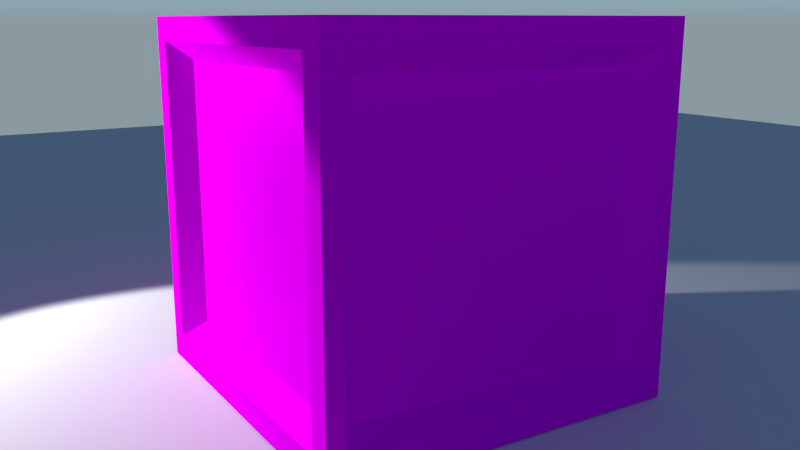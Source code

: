 # Source: box.blend  (saved by Blender 2.71.0; exported with 4.5.12 LTS)
import bpy
from mathutils import Matrix  # noqa: F401  (used for matrix-valued properties, if any)

bpy.ops.wm.read_factory_settings(use_empty=True)
scene = bpy.context.scene
scene.name = 'Scene'

# ---- collections
col_collection_1 = bpy.data.collections.new('Collection 1'); scene.collection.children.link(col_collection_1)

# ---- images (referenced by path relative to the original .blend; pixels are not part of the script)
import os
ASSET_DIR = os.environ.get("B2B_ASSET_DIR", "")  # directory of the original .blend (textures are referenced by path, not embedded)
HERE = os.path.dirname(os.path.abspath(__file__))  # packed textures are extracted next to this script under _unpacked/

def load_image(name, relpath, width, height, colorspace="sRGB"):
    """Load a texture the original file referenced (path relative to the .blend, or extracted next to this script)."""
    p = next((c for c in (os.path.join(HERE, relpath), os.path.join(ASSET_DIR, relpath)) if relpath and os.path.exists(c)), "")
    if p:
        img = bpy.data.images.load(p, check_existing=True)
        img.name = name
    else:  # same state as the original file: an image datablock whose file is absent (Cycles renders it pink)
        img = bpy.data.images.new(name, width, height)
        img.source = "FILE"
        img.filepath = "//" + (relpath or name)
    img.colorspace_settings.name = colorspace
    return img
img_box_jpg = load_image('box.jpg', 'Images/box.jpg', 1024, 1024, 'sRGB')
img_box_spec_jpg = load_image('box_SPEC.jpg', 'Images/box_SPEC.jpg', 1024, 1024, 'sRGB')
img_box_bumpmap_jpg = load_image('box_bumpmap.jpg', 'Images/box_bumpmap.jpg', 1024, 1024, 'sRGB')

# ---- materials (node trees are filled in below, after node groups)
mat_box = bpy.data.materials.new('box')
mat_box.alpha_threshold = 0.0
mat_box.roughness = 0.5
mat_box.specular_intensity = 0.0
mat_box.line_color = (0.0, 0.0, 0.0, 1.0)

# ---- material node trees
mat_box.use_nodes = True; mat_box.node_tree.nodes.clear()
_N = mat_box.node_tree.nodes; _L = mat_box.node_tree.links
n0 = _N.new('ShaderNodeBsdfDiffuse'); n0.name = 'Diffuse BSDF'; n0.location = (-4, 569)
n1 = _N.new('ShaderNodeTexImage'); n1.name = 'Image Texture'; n1.location = (-267, 627)
n1.width = 140
n1.image = img_box_jpg
n2 = _N.new('ShaderNodeTexImage'); n2.name = 'Image Texture.001'; n2.location = (-269, 390)
n2.width = 140
n2.image = img_box_spec_jpg
n3 = _N.new('ShaderNodeBsdfAnisotropic'); n3.name = 'Glossy BSDF'; n3.location = (-59, 423)
n3.distribution = 'BECKMANN'
n3.inputs[1].default_value = 0.4472
n4 = _N.new('ShaderNodeMixShader'); n4.name = 'Mix Shader'; n4.location = (301, 466)
n4.inputs[0].default_value = 0.1
n5 = _N.new('ShaderNodeOutputMaterial'); n5.name = 'Material Output'; n5.location = (598, 443)
n6 = _N.new('ShaderNodeTexImage'); n6.name = 'Image Texture.002'; n6.location = (239, 309)
n6.width = 140
n6.image = img_box_bumpmap_jpg
n7 = _N.new('ShaderNodeMath'); n7.name = 'Math'; n7.location = (414, 333)
n7.operation = 'MULTIPLY'
n7.inputs[1].default_value = 0.2
n8 = _N.new('ShaderNodeDisplacement'); n8.name = 'Displacement'; n8.location = (0, 0)
n8.inputs[1].default_value = 0.0
n8.inputs[2].default_value = 0.1
_L.new(n1.outputs[0], n0.inputs[0])
_L.new(n0.outputs[0], n4.inputs[1])
_L.new(n4.outputs[0], n5.inputs[0])
_L.new(n3.outputs[0], n4.inputs[2])
_L.new(n2.outputs[0], n3.inputs[0])
_L.new(n6.outputs[0], n7.inputs[0])
_L.new(n7.outputs[0], n8.inputs[0])
_L.new(n8.outputs[0], n5.inputs[2])
n5.is_active_output = True

# ---- world
world_world = bpy.data.worlds.new('World'); scene.world = world_world
world_world.use_nodes = True; world_world.node_tree.nodes.clear()
_N = world_world.node_tree.nodes; _L = world_world.node_tree.links
n0 = _N.new('ShaderNodeOutputWorld'); n0.name = 'World Output'; n0.location = (374, 300)
n1 = _N.new('ShaderNodeTexSky'); n1.name = 'Sky Texture'; n1.location = (-211, 320)
n1.sky_type = 'HOSEK_WILKIE'
n1.turbidity = 1.0
n1.ground_albedo = 1.0
n1.sun_elevation = 1.571
n2 = _N.new('ShaderNodeBackground'); n2.name = 'Background'; n2.location = (26, 311)
_L.new(n2.outputs[0], n0.inputs[0])
_L.new(n1.outputs[0], n2.inputs[0])
n0.is_active_output = True
world_world.color = (0.05088, 0.05088, 0.05088)
world_world.use_sun_shadow = False
world_world.sun_shadow_jitter_overblur = 0.0
world_world.cycles.sampling_method = 'MANUAL'
world_world.cycles.sample_map_resolution = 256
world_world.light_settings.ao_factor = 0.2

# ---- cameras
cam_camera = bpy.data.cameras.new('Camera')
cam_camera.clip_end = 100.0
cam_camera.lens = 35.0
cam_camera.sensor_width = 32.0
cam_camera.sensor_height = 18.0
cam_camera.ortho_scale = 7.314
cam_camera.dof.focus_distance = 0.0

# ---- lights
light_point = bpy.data.lights.new('Point', 'SPOT')
light_point.transmission_factor = 0.0
light_point.energy = 1000.0
light_point.shadow_buffer_clip_start = 0.5
light_point.shadow_soft_size = 0.1
light_point.shadow_maximum_resolution = 0.006
light_point.use_absolute_resolution = True
light_point.cycles.use_multiple_importance_sampling = False

# ---- meshes
me_plane = bpy.data.meshes.new('Plane')
me_plane.from_pydata([(-1.0, -1.0, 0.0), (1.0, -1.0, 0.0), (-1.0, 1.0, 0.0), (1.0, 1.0, 0.0)], [], [(0, 1, 3, 2)])
me_plane.use_remesh_preserve_volume = False
me_plane.use_remesh_preserve_attributes = False
me_plane.use_mirror_vertex_groups = False
me_plane.update()
me_cube = bpy.data.meshes.new('Cube')
me_cube.from_pydata([(1.0, 1.0, -1.0), (1.0, -1.0, -1.0), (-1.0, -1.0, -1.0), (-1.0, 1.0, -1.0), (1.0, 1.0, 1.0), (1.0, -1.0, 1.0), (-1.0, -1.0, 1.0), (-1.0, 1.0, 1.0), (1.0, 1.0, 0.8683), (1.0, -1.0, 0.8683), (-1.0, -1.0, 0.8683), (-1.0, 1.0, 0.8683), (1.0, 1.0, -0.8528), (1.0, -1.0, -0.8528), (-1.0, -1.0, -0.8528), (-1.0, 1.0, -0.8528), (-0.8724, 1.0, -1.0), (-0.8724, -1.0, -1.0), (-0.8724, 1.0, 1.0), (-0.8724, -1.0, 1.0), (-0.8724, -1.0, 0.8683), (-0.8724, 1.0, 0.8683), (-0.8724, 1.0, -0.8528), (-0.8724, -1.0, -0.8528), (0.8619, 1.0, -1.0), (0.8619, -1.0, -1.0), (0.8619, 1.0, 1.0), (0.8619, -1.0, 1.0), (0.8619, -1.0, 0.8683), (0.8619, 1.0, 0.8683), (0.8619, 1.0, -0.8528), (0.8619, -1.0, -0.8528), (1.0, -0.9039, -1.0), (-1.0, -0.9039, -1.0), (1.0, -0.9039, 1.0), (-1.0, -0.9039, 1.0), (1.0, -0.9039, 0.8683), (-1.0, -0.9039, 0.8683), (1.0, -0.9039, -0.8528), (-1.0, -0.9039, -0.8528), (-0.8724, -0.9039, -1.0), (-0.8724, -0.9039, 1.0), (0.8619, -0.9039, -1.0), (0.8619, -0.9039, 1.0), (-1.0, 0.8863, -1.0), (-1.0, 0.8863, 1.0), (-1.0, 0.8863, 0.8683), (-1.0, 0.8863, -0.8528), (-0.8724, 0.8863, -1.0), (0.8619, 0.8863, -1.0), (1.0, 0.8863, -1.0), (1.0, 0.8863, 1.0), (1.0, 0.8863, 0.8683), (1.0, 0.8863, -0.8528), (-0.8724, 0.8863, 1.0), (0.8619, 0.8863, 1.0), (-0.7687, -0.8813, 0.7652), (-0.7687, 0.8799, 0.7652), (-0.7687, 0.8799, -0.7503), (-0.7687, -0.8813, -0.7503), (0.7586, -0.8813, 0.7652), (0.7586, 0.8799, 0.7652), (0.7586, 0.8799, -0.7503), (0.7586, -0.8813, -0.7503), (0.8802, -0.7967, 0.7652), (-0.881, -0.7967, 0.7652), (0.8802, -0.7967, -0.7503), (-0.881, -0.7967, -0.7503), (-0.7687, -0.7967, -0.88), (-0.7687, -0.7967, 0.8812), (0.7586, -0.7967, -0.88), (0.7586, -0.7967, 0.8812), (-0.881, 0.7798, 0.7652), (-0.881, 0.7798, -0.7503), (-0.7687, 0.7798, -0.88), (0.7586, 0.7798, -0.88), (0.8802, 0.7798, 0.7652), (0.8802, 0.7798, -0.7503), (-0.7687, 0.7798, 0.8812), (0.7586, 0.7798, 0.8812)], [], [(40, 17, 2, 33), (41, 35, 6, 19), (36, 34, 5, 9), (20, 19, 6, 10), (46, 45, 7, 11), (22, 16, 3, 15), (38, 36, 9, 13), (23, 20, 10, 14), (47, 46, 11, 15), (18, 21, 11, 7), (21, 22, 15, 11), (32, 38, 13, 1), (17, 23, 14, 2), (44, 47, 15, 3), (42, 25, 17, 40), (43, 41, 19, 27), (28, 27, 19, 20), (30, 24, 16, 22), (42, 40, 68, 70), (26, 29, 21, 18), (29, 30, 62, 61), (25, 31, 23, 17), (32, 1, 25, 42), (34, 43, 27, 5), (9, 5, 27, 28), (12, 0, 24, 30), (13, 9, 28, 31), (4, 8, 29, 26), (8, 12, 30, 29), (1, 13, 31, 25), (48, 40, 33, 44), (54, 45, 35, 41), (52, 51, 34, 36), (10, 6, 35, 37), (53, 52, 76, 77), (14, 10, 37, 39), (50, 53, 38, 32), (2, 14, 39, 33), (21, 29, 61, 57), (38, 53, 77, 66), (50, 32, 42, 49), (51, 55, 43, 34), (37, 35, 45, 46), (48, 49, 75, 74), (33, 39, 47, 44), (16, 48, 44, 3), (18, 7, 45, 54), (8, 4, 51, 52), (12, 8, 52, 53), (0, 12, 53, 50), (24, 49, 48, 16), (26, 18, 54, 55), (0, 50, 49, 24), (4, 26, 55, 51), (63, 60, 56, 59), (61, 62, 58, 57), (77, 76, 64, 66), (75, 70, 68, 74), (79, 78, 69, 71), (67, 65, 72, 73), (31, 28, 60, 63), (49, 42, 70, 75), (36, 38, 66, 64), (47, 39, 67, 73), (55, 54, 78, 79), (54, 41, 69, 78), (30, 22, 58, 62), (52, 36, 64, 76), (28, 20, 56, 60), (41, 43, 71, 69), (39, 37, 65, 67), (40, 48, 74, 68), (46, 47, 73, 72), (22, 21, 57, 58), (37, 46, 72, 65), (43, 55, 79, 71), (20, 23, 59, 56), (23, 31, 63, 59)])
_uv = me_cube.uv_layers.new(name='UVMap')
_uv.uv.foreach_set('vector', [0.1197, 0.9075, 0.1197, 0.9979, -0.0003425, 0.9979, -0.0003425, 0.9075, 0.1126, 0.9998, 0.003472, 0.9998, 0.003472, 0.9176, 0.1126, 0.9176, 0.09771, 0.9013, 0.09797, 0.9994, -0.0004135, 0.9997, -0.0006758, 0.9016, 0.09659, 0.9046, 0.09659, 1.001, 0.003556, 1.001, 0.003556, 0.9046, 0.001464, 0.9063, 0.1046, 0.9063, 0.1046, 0.9952, 0.001464, 0.9952, 0.9992, 0.09524, 0.8923, 0.09524, 0.8923, 0.002582, 0.9992, 0.002582, 0.09709, 0.09797, 0.09709, 0.9009, 0.0005233, 0.9009, 0.0005233, 0.09797, 0.09884, 0.09864, 0.09534, 0.9055, 0.001426, 0.9055, 0.004922, 0.09862, 0.1023, 0.1012, 0.1007, 0.9043, 0.0009574, 0.9043, 0.002585, 0.1012, 0.9008, 1.001, 0.9008, 0.901, 0.9976, 0.901, 0.9976, 1.001, 0.9042, 0.892, 0.9042, 0.08608, 1.001, 0.08608, 1.001, 0.892, 0.09766, 0.001602, 0.09662, 0.1007, 0.001252, 0.1007, 0.002294, 0.001602, 0.09949, -0.001441, 0.09949, 0.1027, 0.004362, 0.1027, 0.004362, -0.001441, 0.001813, 0.002241, 0.1033, 0.002241, 0.1033, 0.09749, 0.001813, 0.09749, 0.9014, 0.916, 0.903, 0.9887, 0.08995, 0.9887, 0.08833, 0.916, 0.8992, 1.001, 0.1249, 1.001, 0.1249, 0.9191, 0.8992, 0.9191, 0.8932, 0.9398, 0.8932, 0.963, 0.5876, 0.963, 0.5876, 0.9398, 0.9056, 0.0002961, 0.9073, 0.0944, 0.1055, 0.0944, 0.1038, 0.0002963, 0.9327, 0.9554, 0.0686, 0.9554, 0.1295, 0.9121, 0.8904, 0.9121, 0.9107, 0.9016, 0.9107, 0.9979, 0.09632, 0.9979, 0.09632, 0.9016, 0.2122, 0.8532, 0.2123, 0.55, 0.2402, 0.568, 0.2401, 0.8351, 0.9024, 0.003162, 0.9024, 0.09869, 0.09404, 0.09706, 0.09404, 0.001535, 0.9996, 0.9097, 0.9996, 0.9933, 0.8794, 0.9933, 0.8794, 0.9097, 0.1174, 0.08284, 0.0026, 0.08284, 0.0026, 0.002997, 0.1174, 0.002997, 0.9958, 0.9051, 0.9958, 0.9968, 0.8997, 0.9968, 0.8997, 0.9051, 0.1039, 0.09718, -0.0005068, 0.09718, -0.000507, -0.0007461, 0.1039, -0.0007461, 0.9998, 0.1027, 0.9981, 0.9049, 0.9074, 0.9049, 0.909, 0.1027, 0.1021, 0.9033, 0.1021, 0.9986, 0.002159, 0.9986, 0.002159, 0.9033, -0.0006054, 0.8968, -0.0006048, 0.1027, 0.09927, 0.1027, 0.09927, 0.8968, 0.9989, 0.00109, 1.001, 0.1002, 0.899, 0.1002, 0.8973, 0.00109, 0.9143, 1.0, 0.07507, 1.0, 0.07344, 0.9125, 0.9127, 0.9125, 0.9077, 0.9021, 0.9077, 0.9968, 0.1084, 0.9968, 0.1084, 0.9021, 0.9004, 0.9981, 0.9, 0.902, 0.09904, 0.902, 0.0995, 0.9981, 0.9979, 0.9002, 0.9979, 0.9991, 0.9062, 0.9991, 0.9062, 0.9002, 0.9403, 0.06424, 0.9455, 0.939, 0.9027, 0.9018, 0.9014, 0.1038, 0.924, 0.5393, 0.924, 0.8425, 0.907, 0.8425, 0.907, 0.5393, 0.1011, 0.09518, 0.1011, -0.002206, 0.9022, -0.000173, 0.9022, 0.09828, 0.9021, 3.375e-07, 0.9969, -0.001627, 0.9969, 0.09501, 0.9021, 0.09663, 0.9603, 0.9474, 0.04266, 0.9474, 0.1038, 0.9048, 0.9119, 0.9048, 0.06757, 0.06679, 0.9416, 0.06028, 0.9033, 0.09977, 0.1021, 0.09847, 0.9143, 0.9929, 0.07507, 0.9929, 0.07344, 0.9005, 0.9127, 0.9005, 0.9035, 0.9029, 0.9035, 1.002, 0.1043, 1.002, 0.1043, 0.9029, 0.08989, 0.9978, 0.08827, 0.9061, 0.9009, 0.9045, 0.9025, 0.9962, 0.0778, 0.9552, 0.9419, 0.9552, 0.8904, 0.9017, 0.1295, 0.9017, 0.09835, 0.09648, 0.09835, 0.001406, 0.8982, 0.001405, 0.8982, 0.09648, 0.1119, 0.0007082, 0.1119, 0.0974, 0.003415, 0.0974, 0.003415, 0.0007082, 1.001, 0.994, 0.8928, 0.994, 0.8928, 0.8977, 1.001, 0.8977, 0.9998, 0.9026, 0.9998, 0.9999, 0.9008, 0.9994, 0.9008, 0.9021, 1.0, 0.0984, 0.9986, 0.9008, 0.9008, 0.9008, 0.9025, 0.0984, 0.9989, -0.0004588, 0.9989, 0.1006, 0.9022, 0.1006, 0.9022, -0.0004588, 0.9038, 0.9174, 0.9054, 0.9984, 0.09239, 0.9984, 0.09076, 0.9174, 0.8974, 1.001, 0.1231, 1.001, 0.1231, 0.9118, 0.8974, 0.9118, 0.9985, 0.001443, 0.9985, 0.1064, 0.8709, 0.1064, 0.8709, 0.001443, 1.001, 0.09443, 0.8831, 0.09443, 0.8831, -0.002839, 1.001, -0.002839, 0.8982, 0.1015, 0.8982, 0.89, 0.1036, 0.89, 0.1036, 0.1015, 0.9033, 0.1032, 0.9033, 0.8973, 0.1031, 0.8973, 0.1031, 0.1032, 0.897, 0.09682, 0.897, 0.8977, 0.1066, 0.8977, 0.1098, 0.1033, 0.8974, 0.8918, 0.08803, 0.8918, 0.08803, 0.1077, 0.8974, 0.1077, 0.1142, 0.09802, 0.8918, 0.09802, 0.8918, 0.9007, 0.1142, 0.9007, 0.1035, 0.8993, 0.1085, 0.1014, 0.8946, 0.1014, 0.8996, 0.8993, 0.2109, 0.55, 0.2109, 0.8532, 0.1832, 0.835, 0.1832, 0.568, 0.9494, 0.9612, 0.05742, 0.9612, 0.1108, 0.91, 0.8963, 0.91, 0.8117, 0.8425, 0.8117, 0.5393, 0.84, 0.5573, 0.84, 0.8243, 0.04837, 0.0497, 0.9438, 0.0497, 0.9016, 0.09892, 0.113, 0.09892, 0.9674, 0.02537, 0.05383, 0.02537, 0.1133, 0.09409, 0.9179, 0.09409, 0.9904, 0.02055, 0.04735, 0.02055, 0.08923, 0.09451, 0.9197, 0.09451, 0.9026, 0.09493, 0.1004, 0.09493, 0.1483, 0.02192, 0.8548, 0.02192, 0.9525, 0.9502, 0.05927, 0.9485, 0.1091, 0.9028, 0.8995, 0.9044, 0.9623, 0.9636, 0.05369, 0.9636, 0.11, 0.9019, 0.9061, 0.9019, 0.04249, 0.02016, 0.9561, 0.02016, 0.9017, 0.09582, 0.09714, 0.09582, 0.2697, 0.55, 0.2697, 0.8532, 0.2415, 0.835, 0.2415, 0.568, 0.05282, 0.9562, 0.9448, 0.9562, 0.8963, 0.9064, 0.1108, 0.9064, 0.03015, 0.8532, 0.03015, 0.55, 0.05828, 0.568, 0.05828, 0.835, 0.08751, 0.55, 0.08751, 0.8532, 0.05956, 0.835, 0.05956, 0.568, 0.9484, 0.9508, 0.06338, 0.9508, 0.1112, 0.8991, 0.9035, 0.8991, 0.04735, 0.02397, 0.9904, 0.02397, 0.9343, 0.0984, 0.1038, 0.0984, 0.08879, 0.8532, 0.08879, 0.55, 0.1166, 0.568, 0.1166, 0.835, 0.5587, 0.05917, 0.8642, 0.05917, 0.846, 0.08679, 0.5769, 0.08679])
me_cube.materials.append(mat_box)
me_cube.use_remesh_preserve_volume = False
me_cube.use_remesh_preserve_attributes = False
me_cube.use_mirror_vertex_groups = False
me_cube.update()

# ---- objects
ob_plane = bpy.data.objects.new('Plane', me_plane)
ob_point = bpy.data.objects.new('Point', light_point)
ob_cube = bpy.data.objects.new('Cube', me_cube)
ob_camera = bpy.data.objects.new('Camera', cam_camera)

# ---- transforms, parenting, visibility, modifiers, constraints
ob_plane.location = (-2.866, 2.938, 0.03442)
ob_plane.scale = (9.879, 9.879, 9.879)
ob_plane.lineart.crease_threshold = 0.0
ob_point.location = (-3.404, -3.776, 2.622)
ob_point.rotation_euler = (1.07, 1.25e-16, -0.7311)
ob_point.lineart.crease_threshold = 0.0
ob_cube.location = (0.0, 0.0, 1.041)
ob_cube.lock_rotations_4d = False
ob_cube.empty_display_type = 'ARROWS'
ob_cube.lineart.crease_threshold = 0.0
ob_camera.location = (3.995, -2.499, 2.024)
ob_camera.rotation_euler = (1.34, 7.878e-07, 1.015)
ob_camera.scale = (1.0, 1.0, 1.0)
ob_camera.lock_rotations_4d = False
ob_camera.empty_display_type = 'ARROWS'
ob_camera.color = (0.0, 0.0, 0.0, 0.0)
ob_camera.display_type = 'WIRE'
ob_camera.lineart.crease_threshold = 0.0

# ---- collection membership
col_collection_1.objects.link(ob_plane)
col_collection_1.objects.link(ob_point)
col_collection_1.objects.link(ob_cube)
col_collection_1.objects.link(ob_camera)

# ---- scene / render settings (as saved in the file)
scene.camera = ob_camera
scene.frame_start = 1; scene.frame_end = 250; scene.frame_set(1)
scene.render.engine = 'CYCLES'
scene.render.resolution_x = 1280
scene.render.resolution_y = 720
scene.render.dither_intensity = 0.0
scene.cycles.use_denoising = False
scene.cycles.samples = 80
scene.cycles.sampling_pattern = 'TABULATED_SOBOL'
scene.cycles.light_sampling_threshold = 0.0
scene.cycles.use_adaptive_sampling = False
scene.cycles.use_light_tree = False
scene.cycles.blur_glossy = 0.0
scene.cycles.volume_bounces = 1
scene.cycles.pixel_filter_type = 'GAUSSIAN'
scene.cycles.sample_clamp_indirect = 0.0
scene.view_settings.view_transform = 'Standard'
bpy.context.view_layer.update()
